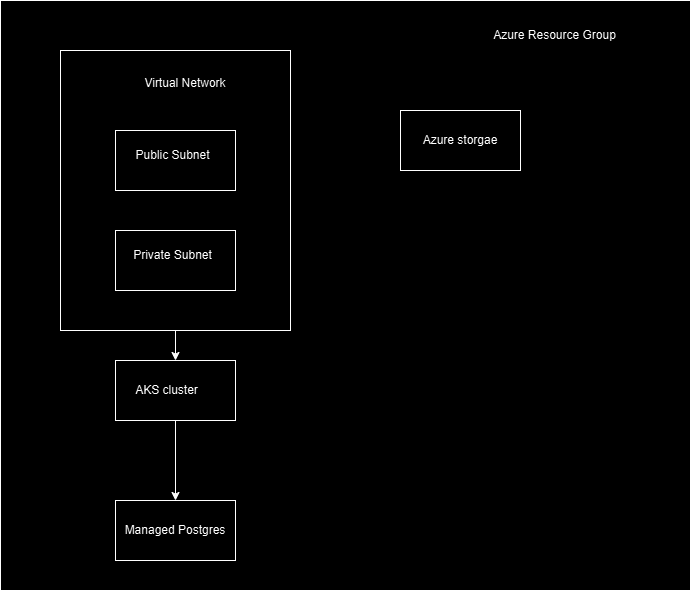

The diagram above was exported from draw.io. Its source (the exported page's mxGraphModel, read from the mxfile embedded in the PNG):
<mxGraphModel dx="1050" dy="522" grid="1" gridSize="10" guides="1" tooltips="1" connect="1" arrows="1" fold="1" page="1" pageScale="1" pageWidth="1477" pageHeight="1126" math="0" shadow="0">
  <root>
    <mxCell id="0" />
    <mxCell id="1" parent="0" />
    <mxCell id="fqdO-L08T794MG8sx6af-1" value="" style="rounded=0;whiteSpace=wrap;html=1;" vertex="1" parent="1">
      <mxGeometry x="170" y="480" width="690" height="590" as="geometry" />
    </mxCell>
    <mxCell id="fqdO-L08T794MG8sx6af-2" value="Azure Resource Group" style="text;html=1;align=center;verticalAlign=middle;whiteSpace=wrap;rounded=0;" vertex="1" parent="1">
      <mxGeometry x="650" y="500" width="149" height="30" as="geometry" />
    </mxCell>
    <mxCell id="fqdO-L08T794MG8sx6af-7" value="" style="edgeStyle=orthogonalEdgeStyle;rounded=0;orthogonalLoop=1;jettySize=auto;html=1;" edge="1" parent="1" source="fqdO-L08T794MG8sx6af-3" target="fqdO-L08T794MG8sx6af-6">
      <mxGeometry relative="1" as="geometry" />
    </mxCell>
    <mxCell id="fqdO-L08T794MG8sx6af-3" value="" style="rounded=0;whiteSpace=wrap;html=1;" vertex="1" parent="1">
      <mxGeometry x="230" y="530" width="230" height="280" as="geometry" />
    </mxCell>
    <mxCell id="fqdO-L08T794MG8sx6af-4" value="" style="rounded=0;whiteSpace=wrap;html=1;" vertex="1" parent="1">
      <mxGeometry x="285" y="610" width="120" height="60" as="geometry" />
    </mxCell>
    <mxCell id="fqdO-L08T794MG8sx6af-5" value="" style="rounded=0;whiteSpace=wrap;html=1;" vertex="1" parent="1">
      <mxGeometry x="285" y="710" width="120" height="60" as="geometry" />
    </mxCell>
    <mxCell id="fqdO-L08T794MG8sx6af-9" value="" style="edgeStyle=orthogonalEdgeStyle;rounded=0;orthogonalLoop=1;jettySize=auto;html=1;" edge="1" parent="1" source="fqdO-L08T794MG8sx6af-6" target="fqdO-L08T794MG8sx6af-8">
      <mxGeometry relative="1" as="geometry" />
    </mxCell>
    <mxCell id="fqdO-L08T794MG8sx6af-6" value="" style="rounded=0;whiteSpace=wrap;html=1;" vertex="1" parent="1">
      <mxGeometry x="285" y="840" width="120" height="60" as="geometry" />
    </mxCell>
    <mxCell id="fqdO-L08T794MG8sx6af-8" value="Managed Postgres" style="rounded=0;whiteSpace=wrap;html=1;" vertex="1" parent="1">
      <mxGeometry x="285" y="980" width="120" height="60" as="geometry" />
    </mxCell>
    <mxCell id="fqdO-L08T794MG8sx6af-10" value="Virtual Network" style="text;html=1;align=center;verticalAlign=middle;whiteSpace=wrap;rounded=0;" vertex="1" parent="1">
      <mxGeometry x="300" y="548" width="110" height="30" as="geometry" />
    </mxCell>
    <mxCell id="fqdO-L08T794MG8sx6af-11" value="Public Subnet" style="text;html=1;align=center;verticalAlign=middle;whiteSpace=wrap;rounded=0;" vertex="1" parent="1">
      <mxGeometry x="300" y="620" width="85" height="30" as="geometry" />
    </mxCell>
    <mxCell id="fqdO-L08T794MG8sx6af-12" value="Private Subnet" style="text;html=1;align=center;verticalAlign=middle;whiteSpace=wrap;rounded=0;" vertex="1" parent="1">
      <mxGeometry x="301.25" y="720" width="82.5" height="30" as="geometry" />
    </mxCell>
    <mxCell id="fqdO-L08T794MG8sx6af-13" value="AKS cluster" style="text;html=1;align=center;verticalAlign=middle;whiteSpace=wrap;rounded=0;" vertex="1" parent="1">
      <mxGeometry x="300" y="855" width="73" height="30" as="geometry" />
    </mxCell>
    <mxCell id="fqdO-L08T794MG8sx6af-14" value="Azure storgae" style="rounded=0;whiteSpace=wrap;html=1;" vertex="1" parent="1">
      <mxGeometry x="570" y="590" width="120" height="60" as="geometry" />
    </mxCell>
  </root>
</mxGraphModel>